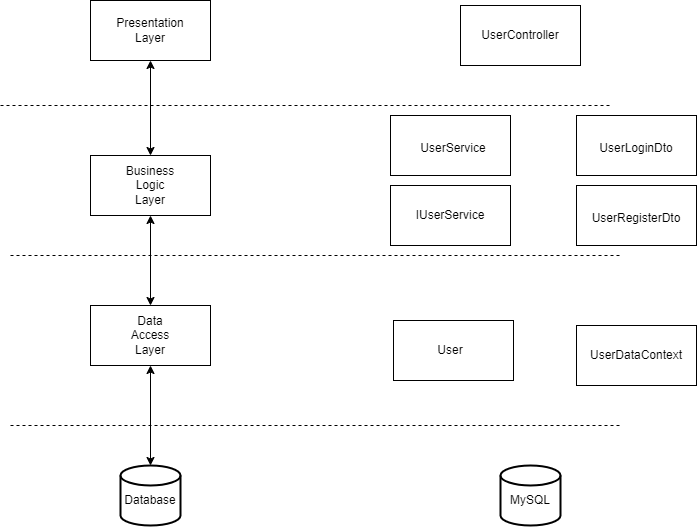

The diagram above was exported from draw.io. Its source (the exported page's mxGraphModel, read from the mxfile embedded in the PNG):
<mxGraphModel dx="1050" dy="530" grid="1" gridSize="10" guides="1" tooltips="1" connect="1" arrows="1" fold="1" page="1" pageScale="1" pageWidth="827" pageHeight="1169" math="0" shadow="0">
  <root>
    <mxCell id="0" />
    <mxCell id="1" parent="0" />
    <mxCell id="BKmskA-tpUTO6MAzfLwf-1" value="" style="rounded=0;whiteSpace=wrap;html=1;" vertex="1" parent="1">
      <mxGeometry x="160" y="555" width="120" height="60" as="geometry" />
    </mxCell>
    <mxCell id="BKmskA-tpUTO6MAzfLwf-2" value="" style="rounded=0;whiteSpace=wrap;html=1;" vertex="1" parent="1">
      <mxGeometry x="160" y="710" width="120" height="60" as="geometry" />
    </mxCell>
    <mxCell id="BKmskA-tpUTO6MAzfLwf-3" value="" style="rounded=0;whiteSpace=wrap;html=1;" vertex="1" parent="1">
      <mxGeometry x="160" y="860" width="120" height="60" as="geometry" />
    </mxCell>
    <mxCell id="BKmskA-tpUTO6MAzfLwf-4" value="" style="strokeWidth=2;html=1;shape=mxgraph.flowchart.database;whiteSpace=wrap;" vertex="1" parent="1">
      <mxGeometry x="190" y="1020" width="60" height="60" as="geometry" />
    </mxCell>
    <mxCell id="BKmskA-tpUTO6MAzfLwf-5" value="" style="endArrow=classic;startArrow=classic;html=1;rounded=0;entryX=0.5;entryY=1;entryDx=0;entryDy=0;exitX=0.5;exitY=0;exitDx=0;exitDy=0;" edge="1" parent="1" source="BKmskA-tpUTO6MAzfLwf-3" target="BKmskA-tpUTO6MAzfLwf-2">
      <mxGeometry width="50" height="50" relative="1" as="geometry">
        <mxPoint x="210" y="860" as="sourcePoint" />
        <mxPoint x="260" y="810" as="targetPoint" />
      </mxGeometry>
    </mxCell>
    <mxCell id="BKmskA-tpUTO6MAzfLwf-6" value="" style="endArrow=classic;startArrow=classic;html=1;rounded=0;entryX=0.5;entryY=1;entryDx=0;entryDy=0;exitX=0.5;exitY=0;exitDx=0;exitDy=0;" edge="1" parent="1" source="BKmskA-tpUTO6MAzfLwf-2" target="BKmskA-tpUTO6MAzfLwf-1">
      <mxGeometry width="50" height="50" relative="1" as="geometry">
        <mxPoint x="210" y="710" as="sourcePoint" />
        <mxPoint x="260" y="660" as="targetPoint" />
      </mxGeometry>
    </mxCell>
    <mxCell id="BKmskA-tpUTO6MAzfLwf-7" value="" style="endArrow=classic;startArrow=classic;html=1;rounded=0;entryX=0.5;entryY=1;entryDx=0;entryDy=0;" edge="1" parent="1" target="BKmskA-tpUTO6MAzfLwf-3">
      <mxGeometry width="50" height="50" relative="1" as="geometry">
        <mxPoint x="220" y="1020" as="sourcePoint" />
        <mxPoint x="270" y="970" as="targetPoint" />
      </mxGeometry>
    </mxCell>
    <mxCell id="BKmskA-tpUTO6MAzfLwf-8" value="Presentation Layer" style="text;html=1;align=center;verticalAlign=middle;whiteSpace=wrap;rounded=0;" vertex="1" parent="1">
      <mxGeometry x="190" y="570" width="60" height="30" as="geometry" />
    </mxCell>
    <mxCell id="BKmskA-tpUTO6MAzfLwf-9" value="Business Logic Layer" style="text;html=1;align=center;verticalAlign=middle;whiteSpace=wrap;rounded=0;" vertex="1" parent="1">
      <mxGeometry x="190" y="725" width="60" height="30" as="geometry" />
    </mxCell>
    <mxCell id="BKmskA-tpUTO6MAzfLwf-10" value="Data Access Layer" style="text;html=1;align=center;verticalAlign=middle;whiteSpace=wrap;rounded=0;" vertex="1" parent="1">
      <mxGeometry x="190" y="875" width="60" height="30" as="geometry" />
    </mxCell>
    <mxCell id="BKmskA-tpUTO6MAzfLwf-11" value="Database" style="text;html=1;align=center;verticalAlign=middle;whiteSpace=wrap;rounded=0;" vertex="1" parent="1">
      <mxGeometry x="190" y="1040" width="60" height="30" as="geometry" />
    </mxCell>
    <mxCell id="BKmskA-tpUTO6MAzfLwf-12" value="" style="endArrow=none;dashed=1;html=1;rounded=0;" edge="1" parent="1">
      <mxGeometry width="50" height="50" relative="1" as="geometry">
        <mxPoint x="80" y="980" as="sourcePoint" />
        <mxPoint x="690" y="980" as="targetPoint" />
      </mxGeometry>
    </mxCell>
    <mxCell id="BKmskA-tpUTO6MAzfLwf-13" value="" style="endArrow=none;dashed=1;html=1;rounded=0;" edge="1" parent="1">
      <mxGeometry width="50" height="50" relative="1" as="geometry">
        <mxPoint x="80" y="810" as="sourcePoint" />
        <mxPoint x="690" y="810" as="targetPoint" />
      </mxGeometry>
    </mxCell>
    <mxCell id="BKmskA-tpUTO6MAzfLwf-14" value="" style="endArrow=none;dashed=1;html=1;rounded=0;" edge="1" parent="1">
      <mxGeometry width="50" height="50" relative="1" as="geometry">
        <mxPoint x="70" y="660" as="sourcePoint" />
        <mxPoint x="680" y="660" as="targetPoint" />
      </mxGeometry>
    </mxCell>
    <mxCell id="BKmskA-tpUTO6MAzfLwf-15" value="" style="rounded=0;whiteSpace=wrap;html=1;" vertex="1" parent="1">
      <mxGeometry x="530" y="560" width="120" height="60" as="geometry" />
    </mxCell>
    <mxCell id="BKmskA-tpUTO6MAzfLwf-16" value="UserController" style="text;html=1;align=center;verticalAlign=middle;whiteSpace=wrap;rounded=0;" vertex="1" parent="1">
      <mxGeometry x="560" y="575" width="60" height="30" as="geometry" />
    </mxCell>
    <mxCell id="BKmskA-tpUTO6MAzfLwf-17" value="" style="rounded=0;whiteSpace=wrap;html=1;" vertex="1" parent="1">
      <mxGeometry x="460" y="670" width="120" height="60" as="geometry" />
    </mxCell>
    <mxCell id="BKmskA-tpUTO6MAzfLwf-18" value="UserService" style="text;html=1;align=center;verticalAlign=middle;whiteSpace=wrap;rounded=0;" vertex="1" parent="1">
      <mxGeometry x="490" y="690" width="66" height="25" as="geometry" />
    </mxCell>
    <mxCell id="BKmskA-tpUTO6MAzfLwf-19" value="" style="rounded=0;whiteSpace=wrap;html=1;" vertex="1" parent="1">
      <mxGeometry x="460" y="740" width="120" height="60" as="geometry" />
    </mxCell>
    <mxCell id="BKmskA-tpUTO6MAzfLwf-20" value="IUserService" style="text;html=1;align=center;verticalAlign=middle;whiteSpace=wrap;rounded=0;" vertex="1" parent="1">
      <mxGeometry x="490" y="755" width="60" height="30" as="geometry" />
    </mxCell>
    <mxCell id="BKmskA-tpUTO6MAzfLwf-21" value="" style="rounded=0;whiteSpace=wrap;html=1;" vertex="1" parent="1">
      <mxGeometry x="646" y="670" width="120" height="60" as="geometry" />
    </mxCell>
    <mxCell id="BKmskA-tpUTO6MAzfLwf-22" value="" style="strokeWidth=2;html=1;shape=mxgraph.flowchart.database;whiteSpace=wrap;" vertex="1" parent="1">
      <mxGeometry x="570" y="1020" width="60" height="60" as="geometry" />
    </mxCell>
    <mxCell id="BKmskA-tpUTO6MAzfLwf-23" value="MySQL" style="text;html=1;align=center;verticalAlign=middle;whiteSpace=wrap;rounded=0;" vertex="1" parent="1">
      <mxGeometry x="570" y="1040" width="60" height="30" as="geometry" />
    </mxCell>
    <mxCell id="BKmskA-tpUTO6MAzfLwf-24" value="UserLoginDto" style="text;html=1;align=center;verticalAlign=middle;whiteSpace=wrap;rounded=0;" vertex="1" parent="1">
      <mxGeometry x="676" y="687.5" width="60" height="30" as="geometry" />
    </mxCell>
    <mxCell id="BKmskA-tpUTO6MAzfLwf-25" value="" style="rounded=0;whiteSpace=wrap;html=1;" vertex="1" parent="1">
      <mxGeometry x="646" y="740" width="120" height="60" as="geometry" />
    </mxCell>
    <mxCell id="BKmskA-tpUTO6MAzfLwf-26" value="UserRegisterDto" style="text;html=1;align=center;verticalAlign=middle;whiteSpace=wrap;rounded=0;" vertex="1" parent="1">
      <mxGeometry x="676" y="757.5" width="60" height="30" as="geometry" />
    </mxCell>
    <mxCell id="BKmskA-tpUTO6MAzfLwf-27" value="" style="rounded=0;whiteSpace=wrap;html=1;" vertex="1" parent="1">
      <mxGeometry x="463" y="875" width="120" height="60" as="geometry" />
    </mxCell>
    <mxCell id="BKmskA-tpUTO6MAzfLwf-28" value="" style="rounded=0;whiteSpace=wrap;html=1;" vertex="1" parent="1">
      <mxGeometry x="646" y="880" width="120" height="60" as="geometry" />
    </mxCell>
    <mxCell id="BKmskA-tpUTO6MAzfLwf-29" value="User" style="text;html=1;align=center;verticalAlign=middle;whiteSpace=wrap;rounded=0;" vertex="1" parent="1">
      <mxGeometry x="490" y="890" width="60" height="30" as="geometry" />
    </mxCell>
    <mxCell id="BKmskA-tpUTO6MAzfLwf-30" value="UserDataContext" style="text;html=1;align=center;verticalAlign=middle;whiteSpace=wrap;rounded=0;" vertex="1" parent="1">
      <mxGeometry x="676" y="895" width="60" height="30" as="geometry" />
    </mxCell>
  </root>
</mxGraphModel>